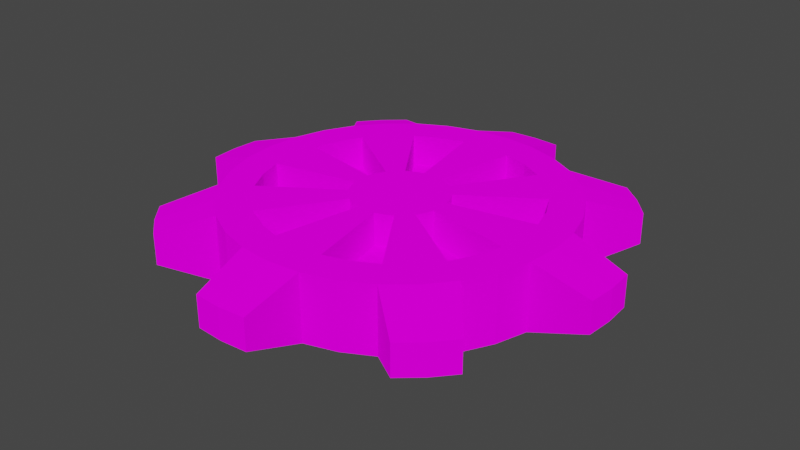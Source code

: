 # Source: IzzyBulletModel.blend  (saved by Blender 3.0.42; exported with 4.5.12 LTS)
import bpy
from mathutils import Matrix  # noqa: F401  (used for matrix-valued properties, if any)

bpy.ops.wm.read_factory_settings(use_empty=True)
scene = bpy.context.scene
scene.name = 'Scene'

# ---- collections
col_collection = bpy.data.collections.new('Collection'); scene.collection.children.link(col_collection)

# ---- images (referenced by path relative to the original .blend; pixels are not part of the script)
import os
ASSET_DIR = os.environ.get("B2B_ASSET_DIR", "")  # directory of the original .blend (textures are referenced by path, not embedded)
HERE = os.path.dirname(os.path.abspath(__file__))  # packed textures are extracted next to this script under _unpacked/

def load_image(name, relpath, width, height, colorspace="sRGB"):
    """Load a texture the original file referenced (path relative to the .blend, or extracted next to this script)."""
    p = next((c for c in (os.path.join(HERE, relpath), os.path.join(ASSET_DIR, relpath)) if relpath and os.path.exists(c)), "")
    if p:
        img = bpy.data.images.load(p, check_existing=True)
        img.name = name
    else:  # same state as the original file: an image datablock whose file is absent (Cycles renders it pink)
        img = bpy.data.images.new(name, width, height)
        img.source = "FILE"
        img.filepath = "//" + (relpath or name)
    img.colorspace_settings.name = colorspace
    return img
img_steampunk_grey_pallette_png = load_image('steampunk+grey_pallette.png', 'steampunk+grey_pallette.png', 1024, 1024, 'sRGB')

# ---- materials (node trees are filled in below, after node groups)
mat_bulletmaterial = bpy.data.materials.new('BulletMaterial')
mat_bulletmaterial.use_transparent_shadow = False

# ---- material node trees
mat_bulletmaterial.use_nodes = True; mat_bulletmaterial.node_tree.nodes.clear()
_N = mat_bulletmaterial.node_tree.nodes; _L = mat_bulletmaterial.node_tree.links
n0 = _N.new('ShaderNodeOutputMaterial'); n0.name = 'Material Output'; n0.location = (300, 300)
n1 = _N.new('ShaderNodeBsdfDiffuse'); n1.name = 'Diffuse BSDF'; n1.location = (10, 300)
n1.inputs[1].default_value = 0.5
n2 = _N.new('ShaderNodeTexImage'); n2.name = 'Image Texture'; n2.location = (-291, 335)
n2.image = img_steampunk_grey_pallette_png
_L.new(n1.outputs[0], n0.inputs[0])
_L.new(n2.outputs[0], n1.inputs[0])
n0.is_active_output = True

# ---- world
world_world = bpy.data.worlds.new('World'); scene.world = world_world
world_world.use_nodes = True; world_world.node_tree.nodes.clear()
_N = world_world.node_tree.nodes; _L = world_world.node_tree.links
n0 = _N.new('ShaderNodeOutputWorld'); n0.name = 'World Output'; n0.location = (300, 300)
n1 = _N.new('ShaderNodeBackground'); n1.name = 'Background'; n1.location = (10, 300)
n1.inputs[0].default_value = (0.05088, 0.05088, 0.05088, 1.0)
_L.new(n1.outputs[0], n0.inputs[0])
n0.is_active_output = True
world_world.color = (0.05088, 0.05088, 0.05088)
world_world.use_sun_shadow = False
world_world.sun_shadow_jitter_overblur = 0.0

# ---- meshes
me_cylinder = bpy.data.meshes.new('Cylinder')
me_cylinder.from_pydata([(0.0, 1.0, -1.0), (-2.026e-07, 0.2827, 1.0), (0.1951, 0.9808, -1.0), (0.05515, 0.2773, 1.0), (0.3827, 0.9239, -1.0), (0.1082, 0.2612, 1.0), (0.5556, 0.8315, -1.0), (0.1571, 0.2351, 1.0), (0.7071, 0.7071, -1.0), (0.1999, 0.1999, 1.0), (0.8315, 0.5556, -1.0), (0.2351, 0.1571, 1.0), (0.9239, 0.3827, -1.0), (0.2612, 0.1082, 1.0), (0.9808, 0.1951, -1.0), (0.2773, 0.05515, 1.0), (1.0, -4.371e-08, -1.0), (0.2827, -2.223e-08, 1.0), (0.9808, -0.1951, -1.0), (0.2773, -0.05515, 1.0), (0.9239, -0.3827, -1.0), (0.2612, -0.1082, 1.0), (0.8315, -0.5556, -1.0), (0.2351, -0.1571, 1.0), (0.7071, -0.7071, -1.0), (0.1999, -0.1999, 1.0), (0.5556, -0.8315, -1.0), (0.1571, -0.2351, 1.0), (0.3827, -0.9239, -1.0), (0.1082, -0.2612, 1.0), (0.1951, -0.9808, -1.0), (0.05515, -0.2773, 1.0), (-8.742e-08, -1.0, -1.0), (-4.056e-08, -0.2827, 1.0), (-0.1951, -0.9808, -1.0), (-0.05515, -0.2773, 1.0), (-0.3827, -0.9239, -1.0), (-0.1082, -0.2612, 1.0), (-0.5556, -0.8315, -1.0), (-0.1571, -0.2351, 1.0), (-0.7071, -0.7071, -1.0), (-0.1999, -0.1999, 1.0), (-0.8315, -0.5556, -1.0), (-0.2351, -0.1571, 1.0), (-0.9239, -0.3827, -1.0), (-0.2612, -0.1082, 1.0), (-0.9808, -0.1951, -1.0), (-0.2773, -0.05515, 1.0), (-1.0, 1.192e-08, -1.0), (-0.2827, 8.02e-09, 1.0), (-0.9808, 0.1951, -1.0), (-0.2773, 0.05515, 1.0), (-0.9239, 0.3827, -1.0), (-0.2612, 0.1082, 1.0), (-0.8315, 0.5556, -1.0), (-0.2351, 0.1571, 1.0), (-0.7071, 0.7071, -1.0), (-0.1999, 0.1999, 1.0), (-0.5556, 0.8315, -1.0), (-0.1571, 0.2351, 1.0), (-0.3827, 0.9239, -1.0), (-0.1082, 0.2612, 1.0), (-0.1951, 0.9808, -1.0), (-0.05515, 0.2773, 1.0), (8.959e-08, 1.326, -0.469), (0.1635, 1.315, -0.469), (0.1635, 1.315, 0.469), (8.959e-08, 1.326, 0.469), (0.814, 1.045, 0.469), (0.814, 1.045, -0.469), (0.9377, 0.9377, -0.469), (0.9377, 0.9377, 0.469), (1.045, 0.814, -0.469), (1.045, 0.814, 0.469), (1.315, 0.1635, 0.469), (1.315, 0.1635, -0.469), (1.326, -2.381e-07, -0.469), (1.326, -2.381e-07, 0.469), (1.315, -0.1635, -0.469), (1.315, -0.1635, 0.469), (1.045, -0.814, 0.469), (1.045, -0.814, -0.469), (0.9377, -0.9377, -0.469), (0.9377, -0.9377, 0.469), (0.814, -1.045, -0.469), (0.814, -1.045, 0.469), (0.1635, -1.315, 0.469), (0.1635, -1.315, -0.469), (-1.229e-07, -1.326, -0.469), (-1.229e-07, -1.326, 0.469), (-0.1635, -1.315, -0.469), (-0.1635, -1.315, 0.469), (-0.814, -1.045, 0.469), (-0.814, -1.045, -0.469), (-0.9377, -0.9377, -0.469), (-0.9377, -0.9377, 0.469), (-1.045, -0.814, -0.469), (-1.045, -0.814, 0.469), (-1.315, -0.1635, 0.469), (-1.315, -0.1635, -0.469), (-1.326, -1.909e-07, -0.469), (-1.326, -1.909e-07, 0.469), (-1.315, 0.1635, -0.469), (-1.315, 0.1635, 0.469), (-1.045, 0.814, 0.469), (-1.045, 0.814, -0.469), (-0.9377, 0.9377, -0.469), (-0.9377, 0.9377, 0.469), (-0.814, 1.045, -0.469), (-0.814, 1.045, 0.469), (-0.1635, 1.315, 0.469), (-0.1635, 1.315, -0.469), (0.1951, 0.9808, 1.0), (0.0, 1.0, 1.0), (0.3827, 0.9239, 1.0), (0.5556, 0.8315, 1.0), (0.7071, 0.7071, 1.0), (0.8315, 0.5556, 1.0), (0.9239, 0.3827, 1.0), (0.9808, 0.1951, 1.0), (1.0, -4.371e-08, 1.0), (0.9808, -0.1951, 1.0), (0.9239, -0.3827, 1.0), (0.8315, -0.5556, 1.0), (0.7071, -0.7071, 1.0), (0.5556, -0.8315, 1.0), (0.3827, -0.9239, 1.0), (0.1951, -0.9808, 1.0), (-8.742e-08, -1.0, 1.0), (-0.1951, -0.9808, 1.0), (-0.3827, -0.9239, 1.0), (-0.5556, -0.8315, 1.0), (-0.7071, -0.7071, 1.0), (-0.8315, -0.5556, 1.0), (-0.9239, -0.3827, 1.0), (-0.9808, -0.1951, 1.0), (-1.0, 1.192e-08, 1.0), (-0.9808, 0.1951, 1.0), (-0.9239, 0.3827, 1.0), (-0.8315, 0.5556, 1.0), (-0.7071, 0.7071, 1.0), (-0.5556, 0.8315, 1.0), (-0.3827, 0.9239, 1.0), (-0.1951, 0.9808, 1.0), (0.1569, 0.7889, 1.0), (-2.491e-08, 0.8043, 1.0), (0.3078, 0.7431, 1.0), (0.4469, 0.6688, 1.0), (0.5687, 0.5687, 1.0), (0.6688, 0.4469, 1.0), (0.7431, 0.3078, 1.0), (0.7889, 0.1569, 1.0), (0.8043, -3.785e-08, 1.0), (0.7889, -0.1569, 1.0), (0.7431, -0.3078, 1.0), (0.6688, -0.4469, 1.0), (0.5687, -0.5687, 1.0), (0.4469, -0.6688, 1.0), (0.3078, -0.7431, 1.0), (0.1569, -0.7889, 1.0), (-7.57e-08, -0.8043, 1.0), (-0.1569, -0.7889, 1.0), (-0.3078, -0.7431, 1.0), (-0.4469, -0.6688, 1.0), (-0.5687, -0.5687, 1.0), (-0.6688, -0.4469, 1.0), (-0.7431, -0.3078, 1.0), (-0.7889, -0.1569, 1.0), (-0.8043, 1.192e-08, 1.0), (-0.7889, 0.1569, 1.0), (-0.7431, 0.3078, 1.0), (-0.6688, 0.4469, 1.0), (-0.5687, 0.5687, 1.0), (-0.4469, 0.6688, 1.0), (-0.3078, 0.7431, 1.0), (-0.1569, 0.7889, 1.0), (0.3078, 0.7431, 0.02655), (0.1569, 0.7889, 0.02655), (0.4469, 0.6688, 0.02655), (0.7431, 0.3078, 0.02655), (0.6688, 0.4469, 0.02655), (0.7889, 0.1569, 0.02655), (0.7431, -0.3078, 0.02655), (0.7889, -0.1569, 0.02655), (0.6688, -0.4469, 0.02655), (0.3078, -0.7431, 0.02655), (0.4469, -0.6688, 0.02655), (0.1569, -0.7889, 0.02655), (-0.3078, -0.7431, 0.02655), (-0.1569, -0.7889, 0.02655), (-0.4469, -0.6688, 0.02655), (-0.7431, -0.3078, 0.02655), (-0.6688, -0.4469, 0.02655), (-0.7889, -0.1569, 0.02655), (-0.7431, 0.3078, 0.02655), (-0.7889, 0.1569, 0.02655), (-0.6688, 0.4469, 0.02655), (-0.3078, 0.7431, 0.02655), (-0.4469, 0.6688, 0.02655), (-0.1569, 0.7889, 0.02655), (0.1082, 0.2612, 0.02655), (0.05515, 0.2773, 0.02655), (0.1571, 0.2351, 0.02655), (0.2612, 0.1082, 0.02655), (0.2351, 0.1571, 0.02655), (0.2773, 0.05515, 0.02655), (0.2612, -0.1082, 0.02655), (0.2773, -0.05515, 0.02655), (0.2351, -0.1571, 0.02655), (0.1082, -0.2612, 0.02655), (0.1571, -0.2351, 0.02655), (0.05515, -0.2773, 0.02655), (-0.1082, -0.2612, 0.02655), (-0.05515, -0.2773, 0.02655), (-0.1571, -0.2351, 0.02655), (-0.2612, -0.1082, 0.02655), (-0.2351, -0.1571, 0.02655), (-0.2773, -0.05515, 0.02655), (-0.2612, 0.1082, 0.02655), (-0.2773, 0.05515, 0.02655), (-0.2351, 0.1571, 0.02655), (-0.1082, 0.2612, 0.02655), (-0.1571, 0.2351, 0.02655), (-0.05515, 0.2773, 0.02655)], [], [(115, 116, 71, 68), (2, 112, 114, 4), (4, 114, 115, 6), (129, 34, 90, 91), (26, 24, 82, 84), (10, 117, 118, 12), (12, 118, 119, 14), (8, 6, 69, 70), (128, 129, 91, 89), (18, 121, 122, 20), (20, 122, 123, 22), (119, 120, 77, 74), (133, 42, 96, 97), (26, 125, 126, 28), (28, 126, 127, 30), (6, 115, 68, 69), (34, 32, 88, 90), (34, 129, 130, 36), (36, 130, 131, 38), (16, 14, 75, 76), (132, 133, 97, 95), (42, 133, 134, 44), (44, 134, 135, 46), (123, 124, 83, 80), (137, 50, 102, 103), (50, 137, 138, 52), (52, 138, 139, 54), (14, 119, 74, 75), (42, 40, 94, 96), (58, 141, 142, 60), (3, 1, 63, 61, 59, 57, 55, 53, 51, 49, 47, 45, 43, 41, 39, 37, 35, 33, 31, 29, 27, 25, 23, 21, 19, 17, 15, 13, 11, 9, 7, 5), (60, 142, 143, 62), (24, 22, 81, 82), (0, 2, 4, 6, 8, 10, 12, 14, 16, 18, 20, 22, 24, 26, 28, 30, 32, 34, 36, 38, 40, 42, 44, 46, 48, 50, 52, 54, 56, 58, 60, 62), (64, 67, 66, 65), (69, 68, 71, 70), (70, 71, 73, 72), (75, 74, 77, 76), (76, 77, 79, 78), (81, 80, 83, 82), (82, 83, 85, 84), (87, 86, 89, 88), (88, 89, 91, 90), (93, 92, 95, 94), (94, 95, 97, 96), (99, 98, 101, 100), (100, 101, 103, 102), (105, 104, 107, 106), (106, 107, 109, 108), (111, 110, 67, 64), (124, 125, 85, 83), (18, 16, 76, 78), (125, 26, 84, 85), (62, 143, 110, 111), (120, 121, 79, 77), (10, 8, 70, 72), (2, 0, 64, 65), (0, 62, 111, 64), (121, 18, 78, 79), (54, 139, 104, 105), (116, 117, 73, 71), (113, 112, 66, 67), (143, 113, 67, 110), (56, 54, 105, 106), (117, 10, 72, 73), (46, 135, 98, 99), (139, 140, 107, 104), (48, 46, 99, 100), (112, 2, 65, 66), (38, 131, 92, 93), (135, 136, 101, 98), (40, 38, 93, 94), (58, 56, 106, 108), (30, 127, 86, 87), (131, 132, 95, 92), (140, 141, 109, 107), (32, 30, 87, 88), (50, 48, 100, 102), (22, 123, 80, 81), (141, 58, 108, 109), (127, 128, 89, 86), (136, 137, 103, 101), (145, 144, 112, 113), (144, 146, 114, 112), (146, 147, 115, 114), (147, 148, 116, 115), (148, 149, 117, 116), (149, 150, 118, 117), (150, 151, 119, 118), (151, 152, 120, 119), (152, 153, 121, 120), (153, 154, 122, 121), (154, 155, 123, 122), (155, 156, 124, 123), (156, 157, 125, 124), (157, 158, 126, 125), (158, 159, 127, 126), (159, 160, 128, 127), (160, 161, 129, 128), (161, 162, 130, 129), (162, 163, 131, 130), (163, 164, 132, 131), (164, 165, 133, 132), (165, 166, 134, 133), (166, 167, 135, 134), (167, 168, 136, 135), (168, 169, 137, 136), (169, 170, 138, 137), (170, 171, 139, 138), (171, 172, 140, 139), (172, 173, 141, 140), (173, 174, 142, 141), (174, 175, 143, 142), (175, 145, 113, 143), (1, 3, 144, 145), (35, 37, 212, 213), (169, 51, 219, 195), (7, 9, 148, 147), (9, 11, 149, 148), (61, 63, 223, 221), (23, 155, 184, 208), (15, 17, 152, 151), (17, 19, 153, 152), (158, 157, 186, 185), (171, 170, 194, 196), (23, 25, 156, 155), (25, 27, 157, 156), (59, 61, 221, 222), (5, 7, 202, 200), (31, 33, 160, 159), (33, 35, 161, 160), (47, 167, 193, 217), (170, 169, 195, 194), (39, 41, 164, 163), (41, 43, 165, 164), (3, 5, 200, 201), (153, 19, 207, 183), (47, 49, 168, 167), (49, 51, 169, 168), (29, 31, 211, 209), (155, 154, 182, 184), (55, 57, 172, 171), (57, 59, 173, 172), (27, 29, 209, 210), (165, 43, 216, 192), (63, 1, 145, 175), (201, 200, 176, 177), (200, 202, 178, 176), (204, 203, 179, 180), (203, 205, 181, 179), (207, 206, 182, 183), (206, 208, 184, 182), (210, 209, 185, 186), (209, 211, 187, 185), (213, 212, 188, 189), (212, 214, 190, 188), (216, 215, 191, 192), (215, 217, 193, 191), (219, 218, 194, 195), (218, 220, 196, 194), (222, 221, 197, 198), (221, 223, 199, 197), (159, 158, 185, 187), (146, 144, 177, 176), (37, 39, 214, 212), (157, 27, 210, 186), (11, 13, 203, 204), (147, 146, 176, 178), (174, 173, 198, 197), (55, 171, 196, 220), (13, 15, 205, 203), (144, 3, 201, 177), (175, 174, 197, 199), (162, 161, 189, 188), (31, 159, 187, 211), (173, 59, 222, 198), (43, 45, 215, 216), (163, 162, 188, 190), (150, 149, 180, 179), (7, 147, 178, 202), (45, 47, 217, 215), (161, 35, 213, 189), (19, 21, 206, 207), (151, 150, 179, 181), (63, 175, 199, 223), (21, 23, 208, 206), (149, 11, 204, 180), (166, 165, 192, 191), (39, 163, 190, 214), (51, 53, 218, 219), (167, 166, 191, 193), (154, 153, 183, 182), (15, 151, 181, 205), (53, 55, 220, 218)])
_uv = me_cylinder.uv_layers.new(name='UVMap')
_uv.uv.foreach_set('vector', [0.1053, 0.8997, 0.1061, 0.8991, 0.1061, 0.8991, 0.1053, 0.8997, 0.1178, 0.9008, 0.1178, 0.9115, 0.1172, 0.9115, 0.1172, 0.9008, 0.1172, 0.9008, 0.1172, 0.9115, 0.1165, 0.9115, 0.1165, 0.9008, 0.3732, 0.3575, 0.3732, 0.3467, 0.3732, 0.3467, 0.3732, 0.3575, 0.116, 0.8912, 0.1168, 0.8918, 0.1168, 0.8918, 0.116, 0.8912, 0.1152, 0.9008, 0.1152, 0.9115, 0.1145, 0.9115, 0.1145, 0.9008, 0.1145, 0.9008, 0.1145, 0.9115, 0.1138, 0.9115, 0.1138, 0.9008, 0.1168, 0.8991, 0.116, 0.8997, 0.116, 0.8997, 0.1168, 0.8991, 0.1024, 0.8903, 0.1014, 0.8904, 0.1014, 0.8904, 0.1024, 0.8903, 0.1125, 0.9008, 0.1125, 0.9115, 0.1118, 0.9115, 0.1118, 0.9008, 0.1118, 0.9008, 0.1118, 0.9115, 0.1111, 0.9115, 0.1111, 0.9008, 0.1075, 0.8964, 0.1076, 0.8954, 0.1076, 0.8954, 0.1075, 0.8964, 0.3705, 0.3575, 0.3705, 0.3467, 0.3705, 0.3467, 0.3705, 0.3575, 0.1098, 0.9008, 0.1098, 0.9115, 0.1091, 0.9115, 0.1091, 0.9008, 0.1091, 0.9008, 0.1091, 0.9115, 0.1085, 0.9115, 0.1085, 0.9008, 0.3826, 0.3467, 0.3826, 0.3575, 0.3826, 0.3575, 0.3826, 0.3467, 0.1122, 0.8904, 0.1132, 0.8903, 0.1132, 0.8903, 0.1122, 0.8904, 0.1071, 0.9008, 0.1071, 0.9115, 0.1065, 0.9115, 0.1065, 0.9008, 0.1065, 0.9008, 0.1065, 0.9115, 0.1058, 0.9115, 0.1058, 0.9008, 0.1183, 0.8954, 0.1182, 0.8964, 0.1182, 0.8964, 0.1183, 0.8954, 0.09879, 0.8918, 0.09815, 0.8926, 0.09815, 0.8926, 0.09879, 0.8918, 0.1044, 0.9008, 0.1044, 0.9115, 0.1038, 0.9115, 0.1038, 0.9008, 0.1038, 0.9008, 0.1038, 0.9115, 0.1031, 0.9115, 0.1031, 0.9008, 0.1067, 0.8926, 0.1061, 0.8918, 0.1061, 0.8918, 0.1067, 0.8926, 0.3679, 0.3575, 0.3679, 0.3467, 0.3679, 0.3467, 0.3679, 0.3575, 0.1018, 0.9008, 0.1018, 0.9115, 0.1011, 0.9115, 0.1011, 0.9008, 0.1011, 0.9008, 0.1011, 0.9115, 0.1004, 0.9115, 0.1004, 0.9008, 0.1175, 0.902, 0.1175, 0.9127, 0.1175, 0.9127, 0.1175, 0.902, 0.1089, 0.8926, 0.1095, 0.8918, 0.1095, 0.8918, 0.1089, 0.8926, 0.09908, 0.9008, 0.09908, 0.9115, 0.09841, 0.9115, 0.09841, 0.9008, 0.1027, 0.8969, 0.1024, 0.8969, 0.1021, 0.8969, 0.1019, 0.8968, 0.1016, 0.8966, 0.1014, 0.8965, 0.1012, 0.8962, 0.1011, 0.896, 0.101, 0.8957, 0.101, 0.8954, 0.101, 0.8952, 0.1011, 0.8949, 0.1012, 0.8946, 0.1014, 0.8944, 0.1016, 0.8942, 0.1019, 0.8941, 0.1021, 0.894, 0.1024, 0.894, 0.1027, 0.894, 0.103, 0.8941, 0.1032, 0.8942, 0.1035, 0.8944, 0.1036, 0.8946, 0.1038, 0.8949, 0.1039, 0.8952, 0.1039, 0.8954, 0.1039, 0.8957, 0.1038, 0.896, 0.1036, 0.8962, 0.1035, 0.8965, 0.1032, 0.8966, 0.103, 0.8968, 0.09841, 0.9008, 0.09841, 0.9115, 0.09774, 0.9115, 0.09774, 0.9008, 0.1168, 0.8918, 0.1174, 0.8926, 0.1174, 0.8926, 0.1168, 0.8918, 0.1132, 0.9006, 0.1142, 0.9005, 0.1151, 0.9002, 0.116, 0.8997, 0.1168, 0.8991, 0.1174, 0.8983, 0.1179, 0.8974, 0.1182, 0.8964, 0.1183, 0.8954, 0.1182, 0.8944, 0.1179, 0.8935, 0.1174, 0.8926, 0.1168, 0.8918, 0.116, 0.8912, 0.1151, 0.8907, 0.1142, 0.8904, 0.1132, 0.8903, 0.1122, 0.8904, 0.1112, 0.8907, 0.1103, 0.8912, 0.1095, 0.8918, 0.1089, 0.8926, 0.1084, 0.8935, 0.1081, 0.8944, 0.108, 0.8954, 0.1081, 0.8964, 0.1084, 0.8974, 0.1089, 0.8983, 0.1095, 0.8991, 0.1103, 0.8997, 0.1112, 0.9002, 0.1122, 0.9005, 0.1222, 0.902, 0.1222, 0.9127, 0.1216, 0.9127, 0.1216, 0.902, 0.1129, 0.8989, 0.1129, 0.9096, 0.1123, 0.9096, 0.1123, 0.8989, 0.1123, 0.8989, 0.1123, 0.9096, 0.1116, 0.9096, 0.1116, 0.8989, 0.1175, 0.902, 0.1175, 0.9127, 0.1169, 0.9127, 0.1169, 0.902, 0.1169, 0.902, 0.1169, 0.9127, 0.1162, 0.9127, 0.1162, 0.902, 0.1076, 0.8989, 0.1076, 0.9096, 0.1069, 0.9096, 0.1069, 0.8989, 0.1069, 0.8989, 0.1069, 0.9096, 0.1062, 0.9096, 0.1062, 0.8989, 0.1049, 0.8989, 0.1049, 0.9096, 0.1042, 0.9096, 0.1042, 0.8989, 0.1042, 0.8989, 0.1042, 0.9096, 0.1036, 0.9096, 0.1036, 0.8989, 0.1022, 0.8989, 0.1022, 0.9096, 0.1015, 0.9096, 0.1015, 0.8989, 0.1015, 0.8989, 0.1015, 0.9096, 0.1009, 0.9096, 0.1009, 0.8989, 0.09953, 0.8989, 0.09953, 0.9096, 0.09886, 0.9096, 0.09886, 0.8989, 0.09886, 0.8989, 0.09886, 0.9096, 0.09819, 0.9096, 0.09819, 0.8989, 0.1041, 0.902, 0.1041, 0.9127, 0.1035, 0.9127, 0.1035, 0.902, 0.1035, 0.902, 0.1035, 0.9127, 0.1028, 0.9127, 0.1028, 0.902, 0.1015, 0.902, 0.1015, 0.9127, 0.1008, 0.9127, 0.1008, 0.902, 0.1061, 0.8918, 0.1053, 0.8912, 0.1053, 0.8912, 0.1061, 0.8918, 0.1182, 0.8944, 0.1183, 0.8954, 0.1183, 0.8954, 0.1182, 0.8944, 0.3759, 0.3575, 0.3759, 0.3467, 0.3759, 0.3467, 0.3759, 0.3575, 0.1015, 0.902, 0.1015, 0.9127, 0.1015, 0.9127, 0.1015, 0.902, 0.1076, 0.8954, 0.1075, 0.8944, 0.1075, 0.8944, 0.1076, 0.8954, 0.1174, 0.8983, 0.1168, 0.8991, 0.1168, 0.8991, 0.1174, 0.8983, 0.1142, 0.9005, 0.1132, 0.9006, 0.1132, 0.9006, 0.1142, 0.9005, 0.1132, 0.9006, 0.1122, 0.9005, 0.1122, 0.9005, 0.1132, 0.9006, 0.1162, 0.9127, 0.1162, 0.902, 0.1162, 0.902, 0.1162, 0.9127, 0.1041, 0.902, 0.1041, 0.9127, 0.1041, 0.9127, 0.1041, 0.902, 0.1061, 0.8991, 0.1067, 0.8983, 0.1067, 0.8983, 0.1061, 0.8991, 0.1024, 0.9006, 0.1034, 0.9005, 0.1034, 0.9005, 0.1024, 0.9006, 0.1014, 0.9005, 0.1024, 0.9006, 0.1024, 0.9006, 0.1014, 0.9005, 0.1095, 0.8991, 0.1089, 0.8983, 0.1089, 0.8983, 0.1095, 0.8991, 0.3813, 0.3575, 0.3813, 0.3467, 0.3813, 0.3467, 0.3813, 0.3575, 0.3692, 0.3467, 0.3692, 0.3575, 0.3692, 0.3575, 0.3692, 0.3467, 0.09815, 0.8983, 0.09879, 0.8991, 0.09879, 0.8991, 0.09815, 0.8983, 0.108, 0.8954, 0.1081, 0.8944, 0.1081, 0.8944, 0.108, 0.8954, 0.1216, 0.9127, 0.1216, 0.902, 0.1216, 0.902, 0.1216, 0.9127, 0.3719, 0.3467, 0.3719, 0.3575, 0.3719, 0.3575, 0.3719, 0.3467, 0.09738, 0.8944, 0.09728, 0.8954, 0.09728, 0.8954, 0.09738, 0.8944, 0.1095, 0.8918, 0.1103, 0.8912, 0.1103, 0.8912, 0.1095, 0.8918, 0.1103, 0.8997, 0.1095, 0.8991, 0.1095, 0.8991, 0.1103, 0.8997, 0.3746, 0.3467, 0.3746, 0.3575, 0.3746, 0.3575, 0.3746, 0.3467, 0.09957, 0.8912, 0.09879, 0.8918, 0.09879, 0.8918, 0.09957, 0.8912, 0.09879, 0.8991, 0.09957, 0.8997, 0.09957, 0.8997, 0.09879, 0.8991, 0.1132, 0.8903, 0.1142, 0.8904, 0.1142, 0.8904, 0.1132, 0.8903, 0.1081, 0.8964, 0.108, 0.8954, 0.108, 0.8954, 0.1081, 0.8964, 0.3772, 0.3467, 0.3772, 0.3575, 0.3772, 0.3575, 0.3772, 0.3467, 0.1028, 0.9127, 0.1028, 0.902, 0.1028, 0.902, 0.1028, 0.9127, 0.1034, 0.8904, 0.1024, 0.8903, 0.1024, 0.8903, 0.1034, 0.8904, 0.09728, 0.8954, 0.09738, 0.8964, 0.09738, 0.8964, 0.09728, 0.8954, 0.1024, 0.8996, 0.1032, 0.8995, 0.1034, 0.9005, 0.1024, 0.9006, 0.1032, 0.8995, 0.104, 0.8993, 0.1044, 0.9002, 0.1034, 0.9005, 0.104, 0.8993, 0.1047, 0.8989, 0.1053, 0.8997, 0.1044, 0.9002, 0.1047, 0.8989, 0.1054, 0.8984, 0.1061, 0.8991, 0.1053, 0.8997, 0.1054, 0.8984, 0.1059, 0.8977, 0.1067, 0.8983, 0.1061, 0.8991, 0.1059, 0.8977, 0.1063, 0.897, 0.1072, 0.8974, 0.1067, 0.8983, 0.1063, 0.897, 0.1065, 0.8962, 0.1075, 0.8964, 0.1072, 0.8974, 0.1065, 0.8962, 0.1066, 0.8954, 0.1076, 0.8954, 0.1075, 0.8964, 0.1066, 0.8954, 0.1065, 0.8946, 0.1075, 0.8944, 0.1076, 0.8954, 0.1065, 0.8946, 0.1063, 0.8939, 0.1072, 0.8935, 0.1075, 0.8944, 0.1063, 0.8939, 0.1059, 0.8931, 0.1067, 0.8926, 0.1072, 0.8935, 0.1059, 0.8931, 0.1054, 0.8925, 0.1061, 0.8918, 0.1067, 0.8926, 0.1054, 0.8925, 0.1047, 0.892, 0.1053, 0.8912, 0.1061, 0.8918, 0.1047, 0.892, 0.104, 0.8916, 0.1044, 0.8907, 0.1053, 0.8912, 0.104, 0.8916, 0.1032, 0.8914, 0.1034, 0.8904, 0.1044, 0.8907, 0.1032, 0.8914, 0.1024, 0.8913, 0.1024, 0.8903, 0.1034, 0.8904, 0.1024, 0.8913, 0.1016, 0.8914, 0.1014, 0.8904, 0.1024, 0.8903, 0.1016, 0.8914, 0.1008, 0.8916, 0.1005, 0.8907, 0.1014, 0.8904, 0.1008, 0.8916, 0.1001, 0.892, 0.09957, 0.8912, 0.1005, 0.8907, 0.1001, 0.892, 0.0995, 0.8925, 0.09879, 0.8918, 0.09957, 0.8912, 0.0995, 0.8925, 0.09899, 0.8931, 0.09815, 0.8926, 0.09879, 0.8918, 0.09899, 0.8931, 0.09861, 0.8939, 0.09768, 0.8935, 0.09815, 0.8926, 0.09861, 0.8939, 0.09837, 0.8946, 0.09738, 0.8944, 0.09768, 0.8935, 0.09837, 0.8946, 0.09829, 0.8954, 0.09728, 0.8954, 0.09738, 0.8944, 0.09829, 0.8954, 0.09837, 0.8962, 0.09738, 0.8964, 0.09728, 0.8954, 0.09837, 0.8962, 0.09861, 0.897, 0.09768, 0.8974, 0.09738, 0.8964, 0.09861, 0.897, 0.09899, 0.8977, 0.09815, 0.8983, 0.09768, 0.8974, 0.09899, 0.8977, 0.0995, 0.8984, 0.09879, 0.8991, 0.09815, 0.8983, 0.0995, 0.8984, 0.1001, 0.8989, 0.09957, 0.8997, 0.09879, 0.8991, 0.1001, 0.8989, 0.1008, 0.8993, 0.1005, 0.9002, 0.09957, 0.8997, 0.1008, 0.8993, 0.1016, 0.8995, 0.1014, 0.9005, 0.1005, 0.9002, 0.1016, 0.8995, 0.1024, 0.8996, 0.1024, 0.9006, 0.1014, 0.9005, 0.1024, 0.8969, 0.1027, 0.8969, 0.1032, 0.8995, 0.1024, 0.8996, 0.1021, 0.894, 0.1019, 0.8941, 0.1019, 0.8941, 0.1021, 0.894, 0.09837, 0.8962, 0.101, 0.8957, 0.101, 0.8957, 0.09837, 0.8962, 0.1032, 0.8966, 0.1035, 0.8965, 0.1054, 0.8984, 0.1047, 0.8989, 0.1035, 0.8965, 0.1036, 0.8962, 0.1059, 0.8977, 0.1054, 0.8984, 0.1019, 0.8968, 0.1021, 0.8969, 0.1021, 0.8969, 0.1019, 0.8968, 0.1036, 0.8946, 0.1059, 0.8931, 0.1059, 0.8931, 0.1036, 0.8946, 0.1039, 0.8957, 0.1039, 0.8954, 0.1066, 0.8954, 0.1065, 0.8962, 0.1039, 0.8954, 0.1039, 0.8952, 0.1065, 0.8946, 0.1066, 0.8954, 0.104, 0.8916, 0.1047, 0.892, 0.1047, 0.892, 0.104, 0.8916, 0.09899, 0.8977, 0.09861, 0.897, 0.09861, 0.897, 0.09899, 0.8977, 0.1036, 0.8946, 0.1035, 0.8944, 0.1054, 0.8925, 0.1059, 0.8931, 0.1035, 0.8944, 0.1032, 0.8942, 0.1047, 0.892, 0.1054, 0.8925, 0.1016, 0.8966, 0.1019, 0.8968, 0.1019, 0.8968, 0.1016, 0.8966, 0.103, 0.8968, 0.1032, 0.8966, 0.1032, 0.8966, 0.103, 0.8968, 0.1027, 0.894, 0.1024, 0.894, 0.1024, 0.8913, 0.1032, 0.8914, 0.1024, 0.894, 0.1021, 0.894, 0.1016, 0.8914, 0.1024, 0.8913, 0.101, 0.8952, 0.09837, 0.8946, 0.09837, 0.8946, 0.101, 0.8952, 0.09861, 0.897, 0.09837, 0.8962, 0.09837, 0.8962, 0.09861, 0.897, 0.1016, 0.8942, 0.1014, 0.8944, 0.0995, 0.8925, 0.1001, 0.892, 0.1014, 0.8944, 0.1012, 0.8946, 0.09899, 0.8931, 0.0995, 0.8925, 0.1027, 0.8969, 0.103, 0.8968, 0.103, 0.8968, 0.1027, 0.8969, 0.1065, 0.8946, 0.1039, 0.8952, 0.1039, 0.8952, 0.1065, 0.8946, 0.101, 0.8952, 0.101, 0.8954, 0.09829, 0.8954, 0.09837, 0.8946, 0.101, 0.8954, 0.101, 0.8957, 0.09837, 0.8962, 0.09829, 0.8954, 0.103, 0.8941, 0.1027, 0.894, 0.1027, 0.894, 0.103, 0.8941, 0.1059, 0.8931, 0.1063, 0.8939, 0.1063, 0.8939, 0.1059, 0.8931, 0.1012, 0.8962, 0.1014, 0.8965, 0.0995, 0.8984, 0.09899, 0.8977, 0.1014, 0.8965, 0.1016, 0.8966, 0.1001, 0.8989, 0.0995, 0.8984, 0.1032, 0.8942, 0.103, 0.8941, 0.103, 0.8941, 0.1032, 0.8942, 0.09899, 0.8931, 0.1012, 0.8946, 0.1012, 0.8946, 0.09899, 0.8931, 0.1021, 0.8969, 0.1024, 0.8969, 0.1024, 0.8996, 0.1016, 0.8995, 0.4764, 0.491, 0.4767, 0.4909, 0.4777, 0.4934, 0.4769, 0.4936, 0.4767, 0.4909, 0.4769, 0.4908, 0.4784, 0.493, 0.4777, 0.4934, 0.4773, 0.4904, 0.4775, 0.4901, 0.48, 0.4912, 0.4796, 0.4919, 0.4775, 0.4901, 0.4776, 0.4899, 0.4802, 0.4904, 0.48, 0.4912, 0.4776, 0.4893, 0.4775, 0.489, 0.48, 0.488, 0.4802, 0.4888, 0.4775, 0.489, 0.4773, 0.4888, 0.4796, 0.4873, 0.48, 0.488, 0.4769, 0.4884, 0.4767, 0.4882, 0.4777, 0.4857, 0.4784, 0.4861, 0.4767, 0.4882, 0.4764, 0.4881, 0.4769, 0.4855, 0.4777, 0.4857, 0.4758, 0.4881, 0.4756, 0.4882, 0.4745, 0.4857, 0.4753, 0.4855, 0.4756, 0.4882, 0.4753, 0.4884, 0.4738, 0.4861, 0.4745, 0.4857, 0.4749, 0.4888, 0.4748, 0.489, 0.4723, 0.488, 0.4727, 0.4873, 0.4748, 0.489, 0.4747, 0.4893, 0.4721, 0.4888, 0.4723, 0.488, 0.4747, 0.4899, 0.4748, 0.4901, 0.4723, 0.4912, 0.4721, 0.4904, 0.4748, 0.4901, 0.4749, 0.4904, 0.4727, 0.4919, 0.4723, 0.4912, 0.4753, 0.4908, 0.4756, 0.4909, 0.4745, 0.4934, 0.4738, 0.493, 0.4756, 0.4909, 0.4758, 0.491, 0.4753, 0.4936, 0.4745, 0.4934, 0.1032, 0.8914, 0.104, 0.8916, 0.104, 0.8916, 0.1032, 0.8914, 0.104, 0.8993, 0.1032, 0.8995, 0.1032, 0.8995, 0.104, 0.8993, 0.1019, 0.8941, 0.1016, 0.8942, 0.1016, 0.8942, 0.1019, 0.8941, 0.1047, 0.892, 0.1032, 0.8942, 0.1032, 0.8942, 0.1047, 0.892, 0.1036, 0.8962, 0.1038, 0.896, 0.1038, 0.896, 0.1036, 0.8962, 0.1047, 0.8989, 0.104, 0.8993, 0.104, 0.8993, 0.1047, 0.8989, 0.1008, 0.8993, 0.1001, 0.8989, 0.1001, 0.8989, 0.1008, 0.8993, 0.1012, 0.8962, 0.09899, 0.8977, 0.09899, 0.8977, 0.1012, 0.8962, 0.1038, 0.896, 0.1039, 0.8957, 0.1039, 0.8957, 0.1038, 0.896, 0.1032, 0.8995, 0.1027, 0.8969, 0.1027, 0.8969, 0.1032, 0.8995, 0.1016, 0.8995, 0.1008, 0.8993, 0.1008, 0.8993, 0.1016, 0.8995, 0.1008, 0.8916, 0.1016, 0.8914, 0.1016, 0.8914, 0.1008, 0.8916, 0.1027, 0.894, 0.1032, 0.8914, 0.1032, 0.8914, 0.1027, 0.894, 0.1001, 0.8989, 0.1016, 0.8966, 0.1016, 0.8966, 0.1001, 0.8989, 0.1012, 0.8946, 0.1011, 0.8949, 0.1011, 0.8949, 0.1012, 0.8946, 0.1001, 0.892, 0.1008, 0.8916, 0.1008, 0.8916, 0.1001, 0.892, 0.1063, 0.897, 0.1059, 0.8977, 0.1059, 0.8977, 0.1063, 0.897, 0.1032, 0.8966, 0.1047, 0.8989, 0.1047, 0.8989, 0.1032, 0.8966, 0.1011, 0.8949, 0.101, 0.8952, 0.101, 0.8952, 0.1011, 0.8949, 0.1016, 0.8914, 0.1021, 0.894, 0.1021, 0.894, 0.1016, 0.8914, 0.1039, 0.8952, 0.1038, 0.8949, 0.1038, 0.8949, 0.1039, 0.8952, 0.1065, 0.8962, 0.1063, 0.897, 0.1063, 0.897, 0.1065, 0.8962, 0.1021, 0.8969, 0.1016, 0.8995, 0.1016, 0.8995, 0.1021, 0.8969, 0.1038, 0.8949, 0.1036, 0.8946, 0.1036, 0.8946, 0.1038, 0.8949, 0.1059, 0.8977, 0.1036, 0.8962, 0.1036, 0.8962, 0.1059, 0.8977, 0.09861, 0.8939, 0.09899, 0.8931, 0.09899, 0.8931, 0.09861, 0.8939, 0.1016, 0.8942, 0.1001, 0.892, 0.1001, 0.892, 0.1016, 0.8942, 0.101, 0.8957, 0.1011, 0.896, 0.1011, 0.896, 0.101, 0.8957, 0.09837, 0.8946, 0.09861, 0.8939, 0.09861, 0.8939, 0.09837, 0.8946, 0.1063, 0.8939, 0.1065, 0.8946, 0.1065, 0.8946, 0.1063, 0.8939, 0.1039, 0.8957, 0.1065, 0.8962, 0.1065, 0.8962, 0.1039, 0.8957, 0.1011, 0.896, 0.1012, 0.8962, 0.1012, 0.8962, 0.1011, 0.896])
me_cylinder.materials.append(mat_bulletmaterial)
me_cylinder.use_remesh_fix_poles = True
me_cylinder.use_remesh_preserve_attributes = False
me_cylinder.update()

# ---- objects
ob_cylinder = bpy.data.objects.new('Cylinder', me_cylinder)

# ---- transforms, parenting, visibility, modifiers, constraints
ob_cylinder.location = (0.0, 0.0, 0.0)
ob_cylinder.scale = (1.0, 1.0, 0.2)

# ---- collection membership
col_collection.objects.link(ob_cylinder)

# ---- scene / render settings (as saved in the file)
scene.frame_start = 1; scene.frame_end = 250; scene.frame_set(1)
scene.render.engine = 'BLENDER_EEVEE_NEXT'
scene.cycles.sampling_pattern = 'TABULATED_SOBOL'
scene.cycles.use_light_tree = False
scene.view_settings.view_transform = 'Filmic'
bpy.context.view_layer.update()

# ---- added for rendering (the .blend has no active camera and no usable light): camera, sun
cam_auto = bpy.data.cameras.new('AutoCamera')
cam_auto.lens = 50.0
cam_auto.sensor_width = 36.0
cam_auto.clip_end = 1000.0
ob_auto_camera = bpy.data.objects.new('AutoCamera', cam_auto)
scene.collection.objects.link(ob_auto_camera)
ob_auto_camera.location = (3.48989, -4.18787, 2.79191)
ob_auto_camera.rotation_euler = (1.09748, -7.21219e-08, 0.694738)
scene.camera = ob_auto_camera
light_auto_sun = bpy.data.lights.new('AutoSun', 'SUN')
light_auto_sun.energy = 3.0
light_auto_sun.angle = 0.0523599
ob_auto_sun = bpy.data.objects.new('AutoSun', light_auto_sun)
scene.collection.objects.link(ob_auto_sun)
ob_auto_sun.rotation_euler = (0.872665, 0.174533, 0.523599)
bpy.context.view_layer.update()
